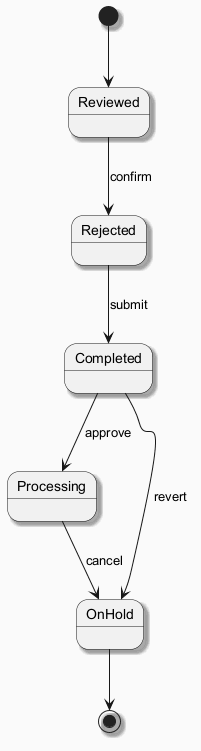

The diagram above was rendered by PlantUML. Its source (embedded in the PNG):
@startuml
skinparam backgroundColor #FAFAFA
skinparam classBackgroundColor #FFF3E0
skinparam classBorderColor #E65100
skinparam shadowing true
[*] --> Reviewed
Reviewed --> Rejected : confirm
Rejected --> Completed : submit
Completed --> Processing : approve
Processing --> OnHold : cancel
Completed --> OnHold : revert
OnHold --> [*]
@enduml